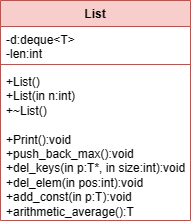

The diagram above was exported from draw.io. Its source (the exported page's mxGraphModel, read from the mxfile embedded in the PNG):
<mxGraphModel dx="1434" dy="788" grid="1" gridSize="10" guides="1" tooltips="1" connect="1" arrows="1" fold="1" page="1" pageScale="1" pageWidth="827" pageHeight="1169" math="0" shadow="0">
  <root>
    <mxCell id="0" />
    <mxCell id="1" parent="0" />
    <mxCell id="r976XE_kmtyYeKRA30l3-1" value="List" style="swimlane;fontStyle=1;align=center;verticalAlign=top;childLayout=stackLayout;horizontal=1;startSize=26;horizontalStack=0;resizeParent=1;resizeParentMax=0;resizeLast=0;collapsible=1;marginBottom=0;whiteSpace=wrap;html=1;fillColor=#f8cecc;strokeColor=#b85450;" vertex="1" parent="1">
      <mxGeometry x="310" y="160" width="190" height="220" as="geometry" />
    </mxCell>
    <mxCell id="r976XE_kmtyYeKRA30l3-2" value="-d:deque&amp;lt;T&amp;gt;&lt;br&gt;-len:int" style="text;strokeColor=none;fillColor=none;align=left;verticalAlign=top;spacingLeft=4;spacingRight=4;overflow=hidden;rotatable=0;points=[[0,0.5],[1,0.5]];portConstraint=eastwest;whiteSpace=wrap;html=1;" vertex="1" parent="r976XE_kmtyYeKRA30l3-1">
      <mxGeometry y="26" width="190" height="34" as="geometry" />
    </mxCell>
    <mxCell id="r976XE_kmtyYeKRA30l3-3" value="" style="line;strokeWidth=1;fillColor=none;align=left;verticalAlign=middle;spacingTop=-1;spacingLeft=3;spacingRight=3;rotatable=0;labelPosition=right;points=[];portConstraint=eastwest;strokeColor=inherit;" vertex="1" parent="r976XE_kmtyYeKRA30l3-1">
      <mxGeometry y="60" width="190" height="8" as="geometry" />
    </mxCell>
    <mxCell id="r976XE_kmtyYeKRA30l3-4" value="+List()&lt;br&gt;+List(in n:int)&lt;br&gt;+~List()&lt;br&gt;&lt;br&gt;+Print():void&lt;br&gt;+push_back_max():void&lt;br&gt;+del_keys(in p:T*, in size:int):void&lt;br&gt;+del_elem(in pos:int):void&lt;br&gt;+add_const(in p:T):void&lt;br&gt;+arithmetic_average():T" style="text;strokeColor=none;fillColor=none;align=left;verticalAlign=top;spacingLeft=4;spacingRight=4;overflow=hidden;rotatable=0;points=[[0,0.5],[1,0.5]];portConstraint=eastwest;whiteSpace=wrap;html=1;" vertex="1" parent="r976XE_kmtyYeKRA30l3-1">
      <mxGeometry y="68" width="190" height="152" as="geometry" />
    </mxCell>
  </root>
</mxGraphModel>